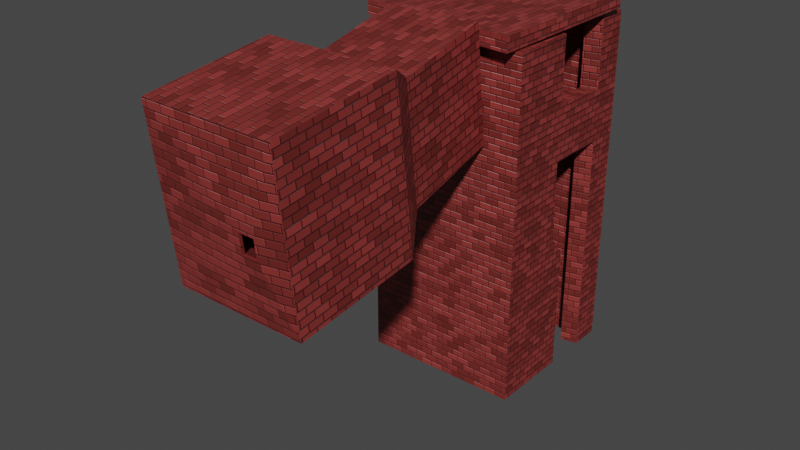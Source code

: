 # Source: FloatingTower.blend  (saved by Blender 2.93.20; exported with 4.5.12 LTS)
import bpy
from mathutils import Matrix  # noqa: F401  (used for matrix-valued properties, if any)

bpy.ops.wm.read_factory_settings(use_empty=True)
scene = bpy.context.scene
scene.name = 'Scene'

# ---- collections
col_collection = bpy.data.collections.new('Collection'); scene.collection.children.link(col_collection)

# ---- images (referenced by path relative to the original .blend; pixels are not part of the script)
import os
ASSET_DIR = os.environ.get("B2B_ASSET_DIR", "")  # directory of the original .blend (textures are referenced by path, not embedded)
HERE = os.path.dirname(os.path.abspath(__file__))  # packed textures are extracted next to this script under _unpacked/

def load_image(name, relpath, width, height, colorspace="sRGB"):
    """Load a texture the original file referenced (path relative to the .blend, or extracted next to this script)."""
    p = next((c for c in (os.path.join(HERE, relpath), os.path.join(ASSET_DIR, relpath)) if relpath and os.path.exists(c)), "")
    if p:
        img = bpy.data.images.load(p, check_existing=True)
        img.name = name
    else:  # same state as the original file: an image datablock whose file is absent (Cycles renders it pink)
        img = bpy.data.images.new(name, width, height)
        img.source = "FILE"
        img.filepath = "//" + (relpath or name)
    img.colorspace_settings.name = colorspace
    return img
img_wall_normal = load_image('Wall_normal', 'Wall_normal.png', 1024, 1024, 'sRGB')

# ---- materials (node trees are filled in below, after node groups)
mat_wall = bpy.data.materials.new('Wall')

# ---- material node trees
mat_wall.use_nodes = True; mat_wall.node_tree.nodes.clear()
_N = mat_wall.node_tree.nodes; _L = mat_wall.node_tree.links
n0 = _N.new('ShaderNodeBsdfPrincipled'); n0.name = 'Principled BSDF'; n0.location = (42, 300)
n0.distribution = 'GGX'
n0.subsurface_method = 'BURLEY'
n0.inputs[3].default_value = 1.45
n0.inputs[27].default_value = (0.0, 0.0, 0.0, 1.0)
n0.inputs[28].default_value = 1.0
n1 = _N.new('ShaderNodeOutputMaterial'); n1.name = 'Material Output'; n1.location = (332, 300)
n2 = _N.new('ShaderNodeTexCoord'); n2.name = 'Texture Coordinate'; n2.location = (-1127, 258)
n3 = _N.new('ShaderNodeMapping'); n3.name = 'Mapping'; n3.location = (-917, 275)
n3.width = 240
n3.inputs[2].default_value = (0.0, 0.0, 1.571)
n4 = _N.new('ShaderNodeBump'); n4.name = 'Bump'; n4.location = (-248, -88)
n4.inputs[0].default_value = 0.6
n4.inputs[1].default_value = 1.0
n4.inputs[2].default_value = 1.0
n5 = _N.new('ShaderNodeTexBrick'); n5.name = 'Brick Texture'; n5.location = (-572, 282)
n5.inputs[1].default_value = (0.3062, 0.04086, 0.03669, 1.0)
n5.inputs[2].default_value = (0.1396, 0.01761, 0.01416, 1.0)
n5.inputs[3].default_value = (0.05511, 0.002293, 0.004968, 1.0)
n5.inputs[4].default_value = 28.8
n5.inputs[5].default_value = 0.01
n6 = _N.new('ShaderNodeTexImage'); n6.name = 'Image Texture'; n6.location = (-320, 558)
n6.image = img_wall_normal
_L.new(n0.outputs[0], n1.inputs[0])
_L.new(n2.outputs[2], n3.inputs[0])
_L.new(n3.outputs[0], n5.inputs[0])
_L.new(n5.outputs[0], n4.inputs[3])
_L.new(n4.outputs[0], n0.inputs[5])
_L.new(n5.outputs[0], n0.inputs[0])
n1.is_active_output = True

# ---- world
world_world = bpy.data.worlds.new('World'); scene.world = world_world
world_world.use_nodes = True; world_world.node_tree.nodes.clear()
_N = world_world.node_tree.nodes; _L = world_world.node_tree.links
n0 = _N.new('ShaderNodeOutputWorld'); n0.name = 'World Output'; n0.location = (300, 300)
n1 = _N.new('ShaderNodeBackground'); n1.name = 'Background'; n1.location = (10, 300)
n1.inputs[0].default_value = (0.05088, 0.05088, 0.05088, 1.0)
_L.new(n1.outputs[0], n0.inputs[0])
n0.is_active_output = True
world_world.color = (0.05088, 0.05088, 0.05088)
world_world.use_sun_shadow = False
world_world.sun_shadow_jitter_overblur = 0.0

# ---- meshes
me_cube_001 = bpy.data.meshes.new('Cube.001')
me_cube_001.from_pydata([(-1.977, -1.977, -0.1322), (-1.977, -1.977, 5.165), (-1.977, 1.977, 0.2173), (-1.977, 1.977, 5.165), (1.977, -1.977, -0.1322), (1.977, -1.977, 5.165), (1.977, 1.977, -0.1322), (1.977, 1.977, 5.165), (-2.5, 2.5, 0.2173), (-2.5, -2.5, -0.1322), (-2.5, -2.5, 5.165), (-2.5, 2.5, 5.165), (2.5, 2.5, -0.1322), (2.5, 2.5, 5.165), (2.5, -2.5, -0.1322), (2.5, -2.5, 5.165), (2.5, 0.1152, -0.1322), (2.5, 1.529, -0.1322), (2.5, 1.529, 5.165), (2.5, -0.4279, 5.165), (1.977, 0.09111, -0.1322), (1.977, 1.409, -0.1322), (1.977, 1.409, 5.165), (1.977, -0.452, 5.165), (-2.5, -2.5, 3.817), (-2.5, 2.5, 3.817), (2.5, 2.5, 3.817), (2.5, -2.5, 3.817), (1.977, -1.977, 3.817), (1.977, 1.977, 3.817), (-1.977, 1.977, 3.817), (-1.977, -1.977, 3.817), (1.977, 0.09111, 3.817), (1.977, 1.409, 3.817), (2.5, 1.529, 3.817), (2.5, 0.1152, 3.817), (-2.5, -2.5, 4.491), (1.977, -1.977, 4.491), (1.977, 1.977, 4.491), (-1.977, 1.977, 4.491), (-1.977, -1.977, 4.491), (-2.5, 2.5, 4.491), (2.5, 2.5, 4.491), (2.5, -2.5, 4.491), (1.977, -0.452, 4.491), (1.977, 1.409, 4.491), (2.5, 1.529, 4.491), (2.5, -0.4279, 4.491), (-2.5, 2.5, 2.501), (-2.5, 2.5, 1.184), (2.5, 2.5, 2.501), (2.5, 2.5, 1.184), (2.5, -2.5, 2.501), (2.5, -2.5, 1.184), (1.977, 0.09111, 2.501), (1.977, 0.09111, 1.184), (1.977, 1.409, 2.501), (1.977, 1.409, 1.184), (2.5, 1.529, 2.501), (2.5, 1.529, 1.184), (2.5, 0.1152, 2.501), (2.5, 0.1152, 1.184), (-2.5, -2.5, 1.184), (-2.5, -2.5, 2.501), (1.977, -1.977, 1.184), (1.977, -1.977, 2.501), (1.977, 1.977, 1.184), (1.977, 1.977, 2.501), (-1.977, 1.977, 1.184), (-1.977, 1.977, 2.501), (-1.977, -1.977, 1.184), (-1.977, -1.977, 2.501), (-2.5, -0.04971, -0.1322), (-2.5, -1.716, -0.1322), (-2.5, -1.716, 5.165), (-2.5, -0.04971, 5.165), (-1.977, -0.03931, -0.1322), (-1.977, -1.357, -0.1322), (-1.977, -1.357, 5.165), (-1.977, -0.03931, 5.165), (-1.977, -0.03931, 3.817), (-1.977, -1.357, 3.817), (-2.5, -1.41, 3.817), (-2.5, -0.04971, 3.817), (-1.977, -0.03931, 4.491), (-1.977, -1.357, 4.491), (-2.5, -1.716, 4.491), (-2.5, -0.04971, 4.491), (-2.5, -1.716, 1.184), (-2.5, -0.04971, 1.184), (-2.5, -1.41, 2.501), (-2.5, -0.04971, 2.501), (-1.977, -0.03931, 1.184), (-1.977, -1.357, 1.184), (-1.977, -0.03931, 2.501), (-1.977, -1.357, 2.501), (-2.5, -0.04971, 8.547), (-2.5, 2.5, 8.547), (2.5, 2.5, 8.547), (2.5, -0.4279, 8.712), (2.5, -2.5, 8.712), (-2.5, -2.5, 8.547), (-1.977, -0.03931, 8.547), (-1.977, 1.977, 8.547), (1.977, 1.977, 8.547), (1.977, -0.452, 8.712), (1.977, -1.977, 8.712), (-1.977, -1.977, 8.547), (2.5, 1.529, 8.547), (1.977, 1.409, 8.547), (-2.5, -1.716, 8.547), (-1.977, -1.357, 8.547), (-0.8333, -2.5, -0.1322), (0.8333, -2.5, -0.1322), (0.8333, -2.5, 5.165), (-0.8333, -2.5, 5.165), (-0.6591, -1.977, -0.1322), (0.6591, -1.977, -0.1322), (0.6591, -1.977, 5.165), (-0.6591, -1.977, 5.165), (-0.6591, -1.977, 3.817), (0.6591, -1.977, 3.817), (0.8333, -2.5, 3.817), (-0.8333, -2.5, 3.817), (-0.6591, -1.977, 4.491), (0.6591, -1.977, 4.491), (0.8333, -2.5, 4.491), (-0.8333, -2.5, 4.491), (0.8333, -2.5, 1.184), (-0.8333, -2.5, 1.184), (0.8333, -2.5, 2.501), (-0.8333, -2.5, 2.501), (-0.6591, -1.977, 1.184), (0.6591, -1.977, 1.184), (-0.6591, -1.977, 2.501), (0.6591, -1.977, 2.501), (0.8333, -2.5, 8.547), (-0.8333, -2.5, 8.547), (0.8428, -1.977, 8.547), (-0.8301, -1.977, 8.547), (-2.5, -0.04971, 10.71), (-2.5, 2.5, 10.71), (2.5, 2.5, 10.71), (2.5, -0.4279, 10.71), (2.5, -2.5, 10.71), (-0.8333, -2.5, 10.71), (-2.5, -2.5, 10.71), (-1.977, -0.03931, 10.71), (-1.977, 1.977, 10.71), (1.977, 1.977, 10.71), (1.977, -0.452, 10.71), (1.977, -1.977, 10.71), (-0.8301, -1.977, 10.71), (-1.977, -1.977, 10.71), (2.5, 1.529, 10.71), (1.977, 1.409, 10.71), (-2.5, -1.716, 10.71), (-1.977, -1.357, 10.71), (0.8333, -2.5, 10.71), (0.8428, -1.977, 10.71), (-2.5, 2.5, 6.938), (-2.5, -0.04971, 6.938), (-2.5, -1.716, 6.938), (-2.5, -2.5, 6.938), (1.977, 1.409, 6.938), (2.5, 1.529, 6.938), (1.977, -0.452, 6.938), (2.5, -0.4279, 6.938), (1.977, -1.977, 6.938), (2.5, 2.5, 6.938), (2.5, -2.5, 6.938), (-1.977, -1.977, 6.938), (-1.977, -1.357, 6.938), (1.977, 1.977, 6.938), (-1.977, 1.977, 6.938), (-1.977, -0.03931, 6.938), (0.7509, -1.977, 6.938), (-0.7446, -1.977, 6.938), (-0.8333, -2.5, 6.938), (0.8333, -2.5, 6.938), (0.0, 2.5, -0.1322), (0.0, 2.5, 5.165), (0.0, 1.977, -0.1322), (0.0, 1.977, 5.165), (0.0, 1.977, 3.817), (0.0, 2.5, 3.817), (0.0, 1.977, 4.491), (0.0, 2.5, 4.491), (0.0, 2.5, 1.184), (0.0, 2.5, 2.501), (0.0, 1.977, 1.184), (0.0, 1.977, 2.501), (0.0, 2.5, 8.547), (0.0, 1.977, 8.547), (0.0, 2.5, 10.71), (0.0, 1.977, 10.71), (0.0, 1.977, 6.938), (0.0, 2.5, 6.938)], [], [(87, 75, 11, 41), (187, 181, 13, 42), (47, 19, 15, 43), (127, 115, 10, 36), (77, 0, 9, 73), (165, 169, 98, 108), (182, 2, 8, 180), (161, 162, 110, 96), (21, 6, 12, 17), (166, 168, 106, 105), (117, 4, 14, 113), (165, 167, 166, 164), (45, 22, 7, 38), (186, 183, 3, 39), (85, 78, 1, 40), (125, 118, 5, 37), (37, 5, 23, 44), (160, 161, 96, 97), (4, 20, 16, 14), (42, 13, 18, 46), (45, 46, 18, 22), (44, 23, 19, 47), (54, 32, 35, 60), (56, 58, 34, 33), (50, 26, 34, 58), (65, 28, 32, 54), (135, 121, 28, 65), (95, 81, 31, 71), (191, 184, 30, 69), (56, 33, 29, 67), (131, 123, 24, 63), (60, 35, 27, 52), (189, 185, 26, 50), (91, 83, 25, 48), (32, 44, 47, 35), (33, 34, 46, 45), (26, 42, 46, 34), (28, 37, 44, 32), (121, 125, 37, 28), (81, 85, 40, 31), (184, 186, 39, 30), (33, 45, 38, 29), (123, 127, 36, 24), (35, 47, 43, 27), (185, 187, 42, 26), (83, 87, 41, 25), (72, 89, 49, 8), (89, 91, 48, 49), (180, 188, 51, 12), (188, 189, 50, 51), (16, 61, 53, 14), (61, 60, 52, 53), (112, 129, 62, 9), (129, 131, 63, 62), (21, 57, 66, 6), (57, 56, 67, 66), (182, 190, 68, 2), (190, 191, 69, 68), (77, 93, 70, 0), (93, 95, 71, 70), (117, 133, 64, 4), (133, 135, 65, 64), (4, 64, 55, 20), (64, 65, 54, 55), (12, 51, 59, 17), (51, 50, 58, 59), (21, 17, 59, 57), (57, 59, 58, 56), (20, 55, 61, 16), (55, 54, 60, 61), (68, 69, 94, 92), (92, 94, 95, 93), (2, 68, 92, 76), (76, 92, 93, 77), (62, 63, 90, 88), (88, 90, 91, 89), (9, 62, 88, 73), (73, 88, 89, 72), (24, 36, 86, 82), (82, 86, 87, 83), (30, 39, 84, 80), (80, 84, 85, 81), (63, 24, 82, 90), (91, 94, 80, 83), (69, 30, 80, 94), (90, 95, 94, 91), (39, 3, 79, 84), (84, 79, 78, 85), (162, 163, 101, 110), (165, 108, 99, 167), (2, 76, 72, 8), (76, 77, 73, 72), (36, 10, 74, 86), (86, 74, 75, 87), (80, 81, 82, 83), (90, 82, 81, 95), (136, 100, 144, 158), (102, 103, 148, 147), (107, 111, 157, 153), (101, 137, 145, 146), (96, 110, 156, 140), (100, 99, 143, 144), (110, 101, 146, 156), (179, 170, 100, 136), (177, 171, 107, 139), (197, 160, 97, 192), (171, 172, 111, 107), (173, 164, 109, 104), (175, 174, 103, 102), (172, 175, 102, 111), (196, 173, 104, 193), (170, 167, 99, 100), (168, 176, 138, 106), (176, 177, 139, 138), (163, 178, 137, 101), (178, 179, 136, 137), (192, 97, 141, 194), (138, 139, 137, 136), (70, 71, 134, 132), (132, 134, 135, 133), (0, 70, 132, 116), (116, 132, 133, 117), (53, 52, 130, 128), (128, 130, 131, 129), (14, 53, 128, 113), (113, 128, 129, 112), (27, 43, 126, 122), (122, 126, 127, 123), (31, 40, 124, 120), (120, 124, 125, 121), (52, 27, 122, 130), (130, 122, 123, 131), (71, 31, 120, 134), (134, 120, 121, 135), (40, 1, 119, 124), (124, 119, 118, 125), (0, 116, 112, 9), (116, 117, 113, 112), (43, 15, 114, 126), (126, 114, 115, 127), (147, 148, 141, 140), (195, 149, 142, 194), (150, 151, 144, 143), (152, 153, 146, 145), (149, 155, 154, 142), (153, 157, 156, 146), (157, 147, 140, 156), (151, 159, 158, 144), (111, 102, 147, 157), (108, 98, 142, 154), (138, 136, 158, 159), (193, 104, 149, 195), (104, 109, 155, 149), (137, 139, 152, 145), (105, 106, 151, 150), (106, 138, 159, 151), (109, 108, 154, 155), (139, 107, 153, 152), (97, 96, 140, 141), (99, 105, 150, 143), (115, 114, 179, 178), (10, 115, 178, 163), (118, 119, 177, 176), (5, 118, 176, 168), (15, 19, 167, 170), (183, 7, 173, 196), (78, 79, 175, 172), (79, 3, 174, 175), (7, 22, 164, 173), (1, 78, 172, 171), (181, 11, 160, 197), (119, 1, 171, 177), (114, 15, 170, 179), (22, 18, 165, 164), (74, 10, 163, 162), (11, 75, 161, 160), (19, 23, 166, 167), (23, 5, 168, 166), (75, 74, 162, 161), (18, 13, 169, 165), (166, 105, 109, 164), (108, 109, 105, 99), (13, 181, 197, 169), (3, 183, 196, 174), (103, 193, 195, 148), (148, 195, 194, 141), (98, 192, 194, 142), (174, 196, 193, 103), (169, 197, 192, 98), (66, 67, 191, 190), (6, 66, 190, 182), (49, 48, 189, 188), (8, 49, 188, 180), (25, 41, 187, 185), (29, 38, 186, 184), (48, 25, 185, 189), (67, 29, 184, 191), (38, 7, 183, 186), (6, 182, 180, 12), (41, 11, 181, 187)])
_uv = me_cube_001.uv_layers.new(name='UVMap')
_uv.uv.foreach_set('vector', [0.2338, 0.6651, 0.2627, 0.6651, 0.2627, 0.7743, 0.2338, 0.7743, 0.2338, 0.4531, 0.2627, 0.4531, 0.2627, 0.5602, 0.2338, 0.5602, 0.2338, 0.8997, 0.2627, 0.8997, 0.2627, 0.9884, 0.2338, 0.9884, 0.2338, 0.2748, 0.2627, 0.2748, 0.2627, 0.3461, 0.2338, 0.3461, 0.6917, 0.05633, 0.6917, 0.02979, 0.7141, 0.007404, 0.7141, 0.04096, 0.3386, 0.8159, 0.3386, 0.7743, 0.4075, 0.7743, 0.4075, 0.8159, 0.6071, 0.1991, 0.6918, 0.1992, 0.7142, 0.2216, 0.6071, 0.2215, 0.3386, 0.6651, 0.3386, 0.5938, 0.4075, 0.5938, 0.4075, 0.6651, 0.5224, 0.1748, 0.5224, 0.1991, 0.5, 0.2215, 0.5, 0.1799, 0.8028, 0.8844, 0.8028, 0.8191, 0.8787, 0.8191, 0.8787, 0.8844, 0.5788, 0.02979, 0.5224, 0.02979, 0.5, 0.007404, 0.5714, 0.007404, 0.291, 0.1321, 0.2072, 0.1321, 0.2062, 0.1097, 0.2859, 0.1097, 0.698, 0.9641, 0.7268, 0.9641, 0.7268, 0.9884, 0.698, 0.9884, 0.698, 0.3062, 0.7268, 0.3062, 0.7268, 0.3909, 0.698, 0.3909, 0.698, 0.5337, 0.7268, 0.5337, 0.7268, 0.5602, 0.698, 0.5602, 0.698, 0.6731, 0.7268, 0.6731, 0.7268, 0.7295, 0.698, 0.7295, 0.698, 0.8191, 0.7268, 0.8191, 0.7268, 0.8844, 0.698, 0.8844, 0.3386, 0.7743, 0.3386, 0.6651, 0.4075, 0.6651, 0.4076, 0.7743, 0.5224, 0.02979, 0.5224, 0.1184, 0.5, 0.1194, 0.5, 0.007404, 0.2338, 0.7743, 0.2627, 0.7743, 0.2627, 0.8159, 0.2338, 0.8159, 0.698, 0.7521, 0.698, 0.7295, 0.7268, 0.7295, 0.7268, 0.7521, 0.698, 0.7965, 0.7269, 0.7966, 0.7268, 0.819, 0.698, 0.8189, 0.6128, 0.7966, 0.6692, 0.7967, 0.6691, 0.8191, 0.6128, 0.819, 0.6128, 0.7521, 0.6128, 0.7295, 0.6691, 0.7295, 0.6691, 0.7521, 0.1486, 0.7743, 0.205, 0.7743, 0.205, 0.8159, 0.1486, 0.8159, 0.6128, 0.8191, 0.6691, 0.8191, 0.6691, 0.9077, 0.6128, 0.9077, 0.6128, 0.6731, 0.6691, 0.6731, 0.6691, 0.7295, 0.6128, 0.7295, 0.6128, 0.5337, 0.6691, 0.5337, 0.6691, 0.5602, 0.6128, 0.5602, 0.6128, 0.3062, 0.6691, 0.3062, 0.6691, 0.3909, 0.6128, 0.3909, 0.6128, 0.9641, 0.6691, 0.9641, 0.6691, 0.9884, 0.6128, 0.9884, 0.1486, 0.2748, 0.205, 0.2748, 0.205, 0.3461, 0.1486, 0.3461, 0.1486, 0.8764, 0.205, 0.8764, 0.205, 0.9884, 0.1486, 0.9884, 0.1486, 0.4531, 0.205, 0.4531, 0.205, 0.5602, 0.1486, 0.5602, 0.1486, 0.6651, 0.205, 0.6651, 0.205, 0.7743, 0.1486, 0.7743, 0.6692, 0.7967, 0.698, 0.7965, 0.698, 0.8189, 0.6691, 0.8191, 0.6691, 0.7521, 0.6691, 0.7295, 0.698, 0.7295, 0.698, 0.7521, 0.205, 0.7743, 0.2338, 0.7743, 0.2338, 0.8159, 0.205, 0.8159, 0.6691, 0.8191, 0.698, 0.8191, 0.698, 0.8844, 0.6691, 0.9077, 0.6691, 0.6731, 0.698, 0.6731, 0.698, 0.7295, 0.6691, 0.7295, 0.6691, 0.5337, 0.698, 0.5337, 0.698, 0.5602, 0.6691, 0.5602, 0.6691, 0.3062, 0.698, 0.3062, 0.698, 0.3909, 0.6691, 0.3909, 0.6691, 0.9641, 0.698, 0.9641, 0.698, 0.9884, 0.6691, 0.9884, 0.205, 0.2748, 0.2338, 0.2748, 0.2338, 0.3461, 0.205, 0.3461, 0.205, 0.8764, 0.2338, 0.8997, 0.2338, 0.9884, 0.205, 0.9884, 0.205, 0.4531, 0.2338, 0.4531, 0.2338, 0.5602, 0.205, 0.5602, 0.205, 0.6651, 0.2338, 0.6651, 0.2338, 0.7743, 0.205, 0.7743, 0.03586, 0.6651, 0.09224, 0.6651, 0.09224, 0.7743, 0.05083, 0.7743, 0.09224, 0.6651, 0.1486, 0.6651, 0.1486, 0.7743, 0.09224, 0.7743, 0.03586, 0.4531, 0.09224, 0.4531, 0.09224, 0.5602, 0.03586, 0.5602, 0.09224, 0.4531, 0.1486, 0.4531, 0.1486, 0.5602, 0.09224, 0.5602, 0.03586, 0.8764, 0.09224, 0.8764, 0.09224, 0.9884, 0.03586, 0.9884, 0.09224, 0.8764, 0.1486, 0.8764, 0.1486, 0.9884, 0.09224, 0.9884, 0.03586, 0.2748, 0.09224, 0.2748, 0.09224, 0.3461, 0.03586, 0.3461, 0.09224, 0.2748, 0.1486, 0.2748, 0.1486, 0.3461, 0.09224, 0.3461, 0.5, 0.9641, 0.5564, 0.9641, 0.5564, 0.9884, 0.5, 0.9884, 0.5564, 0.9641, 0.6128, 0.9641, 0.6128, 0.9884, 0.5564, 0.9884, 0.5, 0.3062, 0.5564, 0.3062, 0.5564, 0.3909, 0.515, 0.3909, 0.5564, 0.3062, 0.6128, 0.3062, 0.6128, 0.3909, 0.5564, 0.3909, 0.5, 0.5337, 0.5564, 0.5337, 0.5564, 0.5602, 0.5, 0.5602, 0.5564, 0.5337, 0.6128, 0.5337, 0.6128, 0.5602, 0.5564, 0.5602, 0.5, 0.6731, 0.5564, 0.6731, 0.5564, 0.7295, 0.5, 0.7295, 0.5564, 0.6731, 0.6128, 0.6731, 0.6128, 0.7295, 0.5564, 0.7295, 0.5, 0.8191, 0.5564, 0.8191, 0.5564, 0.9077, 0.5, 0.9077, 0.5564, 0.8191, 0.6128, 0.8191, 0.6128, 0.9077, 0.5564, 0.9077, 0.03586, 0.7743, 0.09224, 0.7743, 0.09224, 0.8159, 0.03586, 0.8159, 0.09224, 0.7743, 0.1486, 0.7743, 0.1486, 0.8159, 0.09224, 0.8159, 0.5, 0.7521, 0.5, 0.7295, 0.5564, 0.7295, 0.5564, 0.7521, 0.5564, 0.7521, 0.5564, 0.7295, 0.6128, 0.7295, 0.6128, 0.7521, 0.5, 0.7965, 0.5564, 0.7966, 0.5564, 0.819, 0.5, 0.8189, 0.5564, 0.7966, 0.6128, 0.7966, 0.6128, 0.819, 0.5564, 0.819, 0.5564, 0.3909, 0.6128, 0.3909, 0.6128, 0.4772, 0.5564, 0.4772, 0.5564, 0.4772, 0.6128, 0.4772, 0.6128, 0.5337, 0.5564, 0.5337, 0.515, 0.3909, 0.5564, 0.3909, 0.5564, 0.4772, 0.5, 0.4772, 0.5, 0.4772, 0.5564, 0.4772, 0.5564, 0.5337, 0.5, 0.5337, 0.09224, 0.5602, 0.1486, 0.5602, 0.1486, 0.6069, 0.09224, 0.5938, 0.09224, 0.5938, 0.1486, 0.6069, 0.1486, 0.6651, 0.09224, 0.6651, 0.03586, 0.5602, 0.09224, 0.5602, 0.09224, 0.5938, 0.03586, 0.5938, 0.03586, 0.5938, 0.09224, 0.5938, 0.09224, 0.6651, 0.03586, 0.6651, 0.205, 0.5602, 0.2338, 0.5602, 0.2338, 0.5938, 0.205, 0.6069, 0.205, 0.6069, 0.2338, 0.5938, 0.2338, 0.6651, 0.205, 0.6651, 0.6691, 0.3909, 0.698, 0.3909, 0.698, 0.4772, 0.6691, 0.4772, 0.6691, 0.4772, 0.698, 0.4772, 0.698, 0.5337, 0.6691, 0.5337, 0.1486, 0.5602, 0.205, 0.5602, 0.205, 0.6069, 0.1486, 0.6069, 0.2062, 0.1097, 0.2062, 0.08731, 0.2625, 0.08731, 0.2625, 0.1097, 0.6128, 0.3909, 0.6691, 0.3909, 0.6691, 0.4772, 0.6128, 0.4772, 0.3628, 0.1321, 0.365, 0.1097, 0.4215, 0.1097, 0.421, 0.1321, 0.698, 0.3909, 0.7268, 0.3909, 0.7268, 0.4772, 0.698, 0.4772, 0.698, 0.4772, 0.7268, 0.4772, 0.7268, 0.5337, 0.698, 0.5337, 0.3386, 0.5938, 0.3386, 0.5602, 0.4075, 0.5602, 0.4075, 0.5938, 0.3386, 0.8159, 0.4075, 0.8159, 0.4146, 0.8997, 0.3386, 0.8997, 0.6918, 0.1992, 0.6917, 0.1128, 0.7141, 0.1123, 0.7142, 0.2216, 0.6917, 0.1128, 0.6917, 0.05633, 0.7141, 0.04096, 0.7141, 0.1123, 0.2338, 0.5602, 0.2627, 0.5602, 0.2627, 0.5938, 0.2338, 0.5938, 0.2338, 0.5938, 0.2627, 0.5938, 0.2627, 0.6651, 0.2338, 0.6651, 0.4801, 0.1321, 0.4237, 0.1321, 0.4215, 0.1097, 0.4797, 0.1097, 0.1213, 0.08729, 0.1776, 0.08729, 0.1776, 0.1097, 0.1213, 0.1097, 0.4075, 0.2034, 0.4146, 0.1321, 0.5, 0.1321, 0.5, 0.2034, 0.8717, 0.4772, 0.8717, 0.3909, 0.9641, 0.3909, 0.9641, 0.4772, 0.8717, 0.5602, 0.8717, 0.5337, 0.9641, 0.5337, 0.9641, 0.5602, 0.4075, 0.3461, 0.4075, 0.2748, 0.5, 0.2748, 0.5, 0.3461, 0.4075, 0.6651, 0.4075, 0.5938, 0.5, 0.5938, 0.5, 0.6651, 0.4146, 0.9884, 0.4146, 0.8997, 0.5, 0.8997, 0.5, 0.9884, 0.4075, 0.5938, 0.4075, 0.5602, 0.5, 0.5602, 0.5, 0.5938, 0.3386, 0.2034, 0.3386, 0.1321, 0.4146, 0.1321, 0.4075, 0.2034, 0.8028, 0.613, 0.8028, 0.5602, 0.8717, 0.5602, 0.8717, 0.6093, 0.3386, 0.4531, 0.3386, 0.3461, 0.4075, 0.3461, 0.4075, 0.4531, 0.8028, 0.5602, 0.8028, 0.5337, 0.8717, 0.5337, 0.8717, 0.5602, 0.8028, 0.9884, 0.8028, 0.9641, 0.8717, 0.9641, 0.8717, 0.9884, 0.8028, 0.4772, 0.8028, 0.3909, 0.8717, 0.3909, 0.8717, 0.4772, 0.8028, 0.5337, 0.8028, 0.4772, 0.8717, 0.4772, 0.8717, 0.5337, 0.8028, 0.3062, 0.8028, 0.2216, 0.8717, 0.2216, 0.8717, 0.3062, 0.3386, 0.9884, 0.3386, 0.8997, 0.4146, 0.8997, 0.4146, 0.9884, 0.8028, 0.7295, 0.8028, 0.677, 0.8717, 0.681, 0.8787, 0.7295, 0.8028, 0.677, 0.8028, 0.613, 0.8717, 0.6093, 0.8717, 0.681, 0.3386, 0.3461, 0.3386, 0.2748, 0.4075, 0.2748, 0.4075, 0.3461, 0.3386, 0.2748, 0.3386, 0.2034, 0.4075, 0.2034, 0.4075, 0.2748, 0.4075, 0.4531, 0.4075, 0.3461, 0.5, 0.3461, 0.5, 0.4531, 0.3628, 0.1321, 0.2911, 0.1321, 0.291, 0.1097, 0.3624, 0.1097, 0.5564, 0.5602, 0.6128, 0.5602, 0.6128, 0.6166, 0.5564, 0.6166, 0.5564, 0.6166, 0.6128, 0.6166, 0.6128, 0.6731, 0.5564, 0.6731, 0.5, 0.5602, 0.5564, 0.5602, 0.5564, 0.6166, 0.5, 0.6166, 0.5, 0.6166, 0.5564, 0.6166, 0.5564, 0.6731, 0.5, 0.6731, 0.09224, 0.1321, 0.1486, 0.1321, 0.1486, 0.2034, 0.09224, 0.2034, 0.09224, 0.2034, 0.1486, 0.2034, 0.1486, 0.2748, 0.09224, 0.2748, 0.03586, 0.1321, 0.09224, 0.1321, 0.09224, 0.2034, 0.03586, 0.2034, 0.03586, 0.2034, 0.09224, 0.2034, 0.09224, 0.2748, 0.03586, 0.2748, 0.205, 0.1321, 0.2338, 0.1321, 0.2338, 0.2034, 0.205, 0.2034, 0.205, 0.2034, 0.2338, 0.2034, 0.2338, 0.2748, 0.205, 0.2748, 0.6691, 0.5602, 0.698, 0.5602, 0.698, 0.6166, 0.6691, 0.6166, 0.6691, 0.6166, 0.698, 0.6166, 0.698, 0.6731, 0.6691, 0.6731, 0.1486, 0.1321, 0.205, 0.1321, 0.205, 0.2034, 0.1486, 0.2034, 0.1486, 0.2034, 0.205, 0.2034, 0.205, 0.2748, 0.1486, 0.2748, 0.6128, 0.5602, 0.6691, 0.5602, 0.6691, 0.6166, 0.6128, 0.6166, 0.6128, 0.6166, 0.6691, 0.6166, 0.6691, 0.6731, 0.6128, 0.6731, 0.698, 0.5602, 0.7268, 0.5602, 0.7268, 0.6166, 0.698, 0.6166, 0.698, 0.6166, 0.7268, 0.6166, 0.7268, 0.6731, 0.698, 0.6731, 0.6917, 0.02979, 0.6353, 0.02979, 0.6428, 0.007404, 0.7141, 0.007404, 0.6353, 0.02979, 0.5788, 0.02979, 0.5714, 0.007404, 0.6428, 0.007404, 0.2338, 0.1321, 0.2627, 0.1321, 0.2627, 0.2034, 0.2338, 0.2034, 0.2338, 0.2034, 0.2627, 0.2034, 0.2627, 0.2748, 0.2338, 0.2748, 0.9059, 0.1162, 0.9059, 0.02989, 0.9283, 0.007498, 0.9283, 0.1167, 0.8213, 0.02989, 0.7366, 0.02989, 0.7142, 0.007498, 0.8213, 0.007498, 0.8905, 0.7701, 0.8252, 0.7701, 0.8028, 0.7477, 0.8915, 0.7477, 0.8568, 0.1992, 0.9059, 0.1992, 0.9283, 0.2216, 0.857, 0.2216, 0.7366, 0.02989, 0.7366, 0.05421, 0.7142, 0.04907, 0.7142, 0.007498, 0.9059, 0.1992, 0.9059, 0.1727, 0.9283, 0.1881, 0.9283, 0.2216, 0.9059, 0.1727, 0.9059, 0.1162, 0.9283, 0.1167, 0.9283, 0.1881, 0.8252, 0.7701, 0.8252, 0.8187, 0.8028, 0.8191, 0.8028, 0.7477, 0.8717, 0.5337, 0.8717, 0.4772, 0.9641, 0.4772, 0.9641, 0.5337, 0.4075, 0.8159, 0.4075, 0.7743, 0.5, 0.7743, 0.5, 0.8159, 0.5924, 0.7746, 0.5924, 0.7522, 0.6849, 0.7522, 0.6849, 0.7746, 0.8717, 0.3062, 0.8717, 0.2216, 0.9641, 0.2216, 0.9641, 0.3062, 0.8717, 0.9884, 0.8717, 0.9641, 0.9641, 0.9641, 0.9641, 0.9884, 0.6849, 0.7746, 0.6849, 0.7522, 0.7773, 0.7522, 0.7773, 0.7746, 0.8787, 0.8844, 0.8787, 0.8191, 0.9641, 0.8191, 0.9641, 0.8844, 0.8787, 0.7295, 0.8717, 0.681, 0.9641, 0.681, 0.9641, 0.7295, 0.5, 0.7746, 0.5, 0.7521, 0.5924, 0.7521, 0.5924, 0.7746, 0.8717, 0.6093, 0.8717, 0.5602, 0.9641, 0.5602, 0.9641, 0.6093, 0.4076, 0.7743, 0.4075, 0.6651, 0.5, 0.6651, 0.5, 0.7743, 0.03586, 0.1321, 0.03586, 0.1097, 0.1213, 0.1097, 0.1213, 0.1321, 0.2627, 0.2748, 0.2627, 0.2034, 0.3386, 0.2034, 0.3386, 0.2748, 0.2627, 0.3461, 0.2627, 0.2748, 0.3386, 0.2748, 0.3386, 0.3461, 0.7268, 0.6731, 0.7268, 0.6166, 0.8028, 0.613, 0.8028, 0.677, 0.7268, 0.7295, 0.7268, 0.6731, 0.8028, 0.677, 0.8028, 0.7295, 0.2627, 0.9884, 0.2627, 0.8997, 0.3386, 0.8997, 0.3386, 0.9884, 0.7268, 0.3062, 0.7268, 0.2216, 0.8028, 0.2216, 0.8028, 0.3062, 0.7268, 0.5337, 0.7268, 0.4772, 0.8028, 0.4772, 0.8028, 0.5337, 0.7268, 0.4772, 0.7268, 0.3909, 0.8028, 0.3909, 0.8028, 0.4772, 0.7268, 0.9884, 0.7268, 0.9641, 0.8028, 0.9641, 0.8028, 0.9884, 0.7268, 0.5602, 0.7268, 0.5337, 0.8028, 0.5337, 0.8028, 0.5602, 0.2627, 0.4531, 0.2627, 0.3461, 0.3386, 0.3461, 0.3386, 0.4531, 0.7268, 0.6166, 0.7268, 0.5602, 0.8028, 0.5602, 0.8028, 0.613, 0.2627, 0.2034, 0.2627, 0.1321, 0.3386, 0.1321, 0.3386, 0.2034, 0.7268, 0.7521, 0.7268, 0.7295, 0.8028, 0.7295, 0.8028, 0.7521, 0.2627, 0.5938, 0.2627, 0.5602, 0.3386, 0.5602, 0.3386, 0.5938, 0.2627, 0.7743, 0.2627, 0.6651, 0.3386, 0.6651, 0.3386, 0.7743, 0.7268, 0.819, 0.7269, 0.7966, 0.8028, 0.7966, 0.8028, 0.819, 0.7268, 0.8844, 0.7268, 0.8191, 0.8028, 0.8191, 0.8028, 0.8844, 0.2627, 0.6651, 0.2627, 0.5938, 0.3386, 0.5938, 0.3386, 0.6651, 0.2627, 0.8159, 0.2627, 0.7743, 0.3386, 0.7743, 0.3386, 0.8159, 0.8028, 0.8844, 0.8787, 0.8844, 0.8717, 0.9641, 0.8028, 0.9641, 0.1213, 0.1321, 0.1264, 0.1097, 0.2062, 0.1097, 0.2051, 0.1321, 0.2627, 0.5602, 0.2627, 0.4531, 0.3386, 0.4531, 0.3386, 0.5602, 0.7268, 0.3909, 0.7268, 0.3062, 0.8028, 0.3062, 0.8028, 0.3909, 0.8717, 0.3909, 0.8717, 0.3062, 0.9641, 0.3062, 0.9641, 0.3909, 0.9059, 0.02989, 0.8213, 0.02989, 0.8213, 0.007498, 0.9283, 0.007498, 0.4075, 0.5602, 0.4075, 0.4531, 0.5, 0.4531, 0.5, 0.5602, 0.8028, 0.3909, 0.8028, 0.3062, 0.8717, 0.3062, 0.8717, 0.3909, 0.3386, 0.5602, 0.3386, 0.4531, 0.4075, 0.4531, 0.4075, 0.5602, 0.5564, 0.2216, 0.6128, 0.2216, 0.6128, 0.3062, 0.5564, 0.3062, 0.5, 0.2216, 0.5564, 0.2216, 0.5564, 0.3062, 0.5, 0.3062, 0.09224, 0.3461, 0.1486, 0.3461, 0.1486, 0.4531, 0.09224, 0.4531, 0.05083, 0.3461, 0.09224, 0.3461, 0.09224, 0.4531, 0.03586, 0.4531, 0.205, 0.3461, 0.2338, 0.3461, 0.2338, 0.4531, 0.205, 0.4531, 0.6691, 0.2216, 0.698, 0.2216, 0.698, 0.3062, 0.6691, 0.3062, 0.1486, 0.3461, 0.205, 0.3461, 0.205, 0.4531, 0.1486, 0.4531, 0.6128, 0.2216, 0.6691, 0.2216, 0.6691, 0.3062, 0.6128, 0.3062, 0.698, 0.2216, 0.7268, 0.2216, 0.7268, 0.3062, 0.698, 0.3062, 0.5224, 0.1991, 0.6071, 0.1991, 0.6071, 0.2215, 0.5, 0.2215, 0.2338, 0.3461, 0.2627, 0.3461, 0.2627, 0.4531, 0.2338, 0.4531])
me_cube_001.materials.append(mat_wall)
me_cube_001.use_remesh_fix_poles = True
me_cube_001.use_remesh_preserve_attributes = False
me_cube_001.update()
me_cube_003 = bpy.data.meshes.new('Cube.003')
me_cube_003.from_pydata([(-2.647, -2.625, 11.21), (-2.646, -2.612, 10.76), (-2.276, 2.359, 11.37), (-2.275, 2.371, 10.92), (2.339, -2.997, 11.21), (2.34, -2.984, 10.76), (2.711, 1.987, 11.37), (2.712, 2.0, 10.92)], [], [(0, 2, 3, 1), (2, 6, 7, 3), (6, 4, 5, 7), (4, 0, 1, 5), (2, 0, 4, 6), (7, 5, 1, 3)])
_uv = me_cube_003.uv_layers.new(name='UVMap')
_uv.uv.foreach_set('vector', [0.09375, 0.5573, 0.09375, 0.7902, 0.07295, 0.7902, 0.07295, 0.5573, 0.09375, 0.7902, 0.09375, 0.5573, 0.1145, 0.5573, 0.1145, 0.7902, 0.05215, 0.7902, 0.05215, 0.5573, 0.07295, 0.5573, 0.07295, 0.7902, 0.1145, 0.7902, 0.1145, 0.5573, 0.1353, 0.5573, 0.1353, 0.7902, 0.05215, 0.5573, 0.05215, 0.3243, 0.285, 0.3243, 0.285, 0.5573, 0.285, 0.5573, 0.285, 0.3243, 0.5179, 0.3243, 0.5179, 0.5573])
me_cube_003.materials.append(mat_wall)
me_cube_003.use_remesh_fix_poles = True
me_cube_003.use_remesh_preserve_attributes = False
me_cube_003.update()
me_cube_004 = bpy.data.meshes.new('Cube.004')
me_cube_004.from_pydata([(-0.5341, -5.989, 7.951), (-0.5341, -6.273, 10.31), (-0.9357, -2.623, 8.455), (-0.9357, -2.907, 10.81), (1.337, -5.989, 7.951), (1.337, -6.273, 10.31), (0.9357, -2.623, 8.455), (0.9357, -2.907, 10.81), (-1.021, -5.915, 7.337), (-1.021, -6.347, 10.92), (-1.422, -2.981, 11.43), (-1.422, -2.549, 7.842), (1.422, -2.549, 7.842), (1.422, -2.981, 11.43), (1.824, -6.347, 10.92), (1.824, -5.915, 7.337), (-1.619, -6.818, 6.464), (-1.619, -7.432, 11.55), (2.422, -7.432, 11.55), (2.422, -6.818, 6.464), (-1.075, -6.901, 7.15), (-1.075, -7.349, 10.87), (1.878, -7.349, 10.87), (1.878, -6.901, 7.15), (-1.619, -8.895, 6.214), (-1.619, -9.509, 11.3), (2.422, -9.509, 11.3), (2.422, -8.895, 6.214), (-1.075, -8.978, 6.899), (-1.075, -9.426, 10.62), (1.878, -9.426, 10.62), (1.878, -8.978, 6.899), (-1.075, -8.978, 6.899), (-1.075, -9.426, 10.62), (1.878, -9.426, 10.62), (1.878, -8.978, 6.899), (-1.619, -10.18, 6.058), (-1.619, -10.8, 11.15), (2.422, -10.8, 11.15), (2.422, -10.18, 6.058), (1.11, -11.07, 7.964), (1.11, -11.15, 8.569), (1.591, -11.15, 8.569), (1.591, -11.07, 7.964), (-1.619, -10.77, 5.988), (-1.619, -11.38, 11.08), (2.422, -11.38, 11.08), (2.422, -10.77, 5.988), (1.11, -11.17, 7.952), (1.11, -11.24, 8.557), (1.591, -11.24, 8.557), (1.591, -11.17, 7.952)], [], [(8, 9, 10, 11), (6, 4, 5, 7), (12, 13, 14, 15), (6, 2, 0, 4), (11, 12, 15, 8), (13, 10, 9, 14), (1, 5, 22, 21), (3, 2, 11, 10), (2, 6, 12, 11), (7, 3, 10, 13), (6, 7, 13, 12), (8, 15, 19, 16), (9, 8, 16, 17), (0, 1, 21, 20), (3, 7, 5, 1), (0, 2, 3, 1), (22, 23, 31, 30), (21, 22, 30, 29), (17, 16, 24, 25), (16, 19, 27, 24), (5, 4, 23, 22), (14, 9, 17, 18), (15, 14, 18, 19), (4, 0, 20, 23), (26, 38, 39, 27), (25, 37, 38, 26), (28, 29, 33, 32), (31, 28, 32, 35), (18, 17, 25, 26), (19, 18, 26, 27), (23, 20, 28, 31), (20, 21, 29, 28), (32, 33, 41, 40), (35, 32, 40, 43), (29, 30, 34, 33), (30, 31, 35, 34), (27, 39, 36, 24), (40, 41, 49, 48), (43, 40, 48, 51), (39, 38, 46, 47), (38, 37, 45, 46), (33, 34, 42, 41), (34, 35, 43, 42), (48, 49, 45, 44), (50, 51, 47, 46), (51, 48, 44, 47), (49, 50, 46, 45), (36, 39, 47, 44), (37, 36, 44, 45), (41, 42, 50, 49), (42, 43, 51, 50), (24, 36, 37, 25)])
_uv = me_cube_004.uv_layers.new(name='UVMap')
_uv.uv.foreach_set('vector', [0.07048, 0.4656, 0.2006, 0.4656, 0.2041, 0.589, 0.074, 0.589, 0.5157, 0.4431, 0.5193, 0.5664, 0.4337, 0.5664, 0.4301, 0.4431, 0.07016, 0.1407, 0.2003, 0.1407, 0.1968, 0.2641, 0.06664, 0.2641, 0.4461, 0.5222, 0.3786, 0.5222, 0.3931, 0.3995, 0.4606, 0.3995, 0.3665, 0.5903, 0.264, 0.5903, 0.2495, 0.4676, 0.3521, 0.4676, 0.3337, 0.7438, 0.2312, 0.7438, 0.2457, 0.6212, 0.3482, 0.6212, 0.7676, 0.613, 0.7002, 0.613, 0.6807, 0.5771, 0.7871, 0.5771, 0.1243, 0.7854, 0.1243, 0.6998, 0.1418, 0.6775, 0.1418, 0.8077, 0.1243, 0.6998, 0.05683, 0.6998, 0.03928, 0.6775, 0.1418, 0.6775, 0.05683, 0.7854, 0.1243, 0.7854, 0.1418, 0.8077, 0.03928, 0.8077, 0.05683, 0.6998, 0.05683, 0.7854, 0.03928, 0.8077, 0.03928, 0.6775, 0.3521, 0.4676, 0.2495, 0.4676, 0.228, 0.4313, 0.3736, 0.4313, 0.2006, 0.4656, 0.07048, 0.4656, 0.04312, 0.431, 0.228, 0.431, 0.1496, 0.5541, 0.064, 0.5541, 0.03928, 0.52, 0.1743, 0.52, 0.7821, 0.7356, 0.7146, 0.7356, 0.7002, 0.613, 0.7676, 0.613, 0.1496, 0.5541, 0.1461, 0.6775, 0.06048, 0.6775, 0.064, 0.5541, 0.4089, 0.6037, 0.544, 0.6037, 0.544, 0.6789, 0.4089, 0.6789, 0.7871, 0.5771, 0.6807, 0.5771, 0.6807, 0.5017, 0.7871, 0.5017, 0.228, 0.431, 0.04312, 0.431, 0.04312, 0.3557, 0.228, 0.3557, 0.3736, 0.4313, 0.228, 0.4313, 0.228, 0.3559, 0.3736, 0.3559, 0.4337, 0.5664, 0.5193, 0.5664, 0.544, 0.6037, 0.4089, 0.6037, 0.3482, 0.6212, 0.2457, 0.6212, 0.2241, 0.5853, 0.3698, 0.5853, 0.06664, 0.2641, 0.1968, 0.2641, 0.2241, 0.3021, 0.03928, 0.3021, 0.4606, 0.3995, 0.3931, 0.3995, 0.3736, 0.3632, 0.48, 0.3632, 0.2241, 0.3772, 0.2241, 0.4238, 0.03928, 0.4238, 0.03928, 0.3772, 0.2241, 0.5099, 0.2241, 0.4631, 0.3698, 0.4631, 0.3698, 0.5099, 0.1778, 0.4449, 0.1778, 0.4449, 0.1778, 0.4449, 0.1778, 0.4449, 0.1778, 0.4449, 0.1778, 0.4449, 0.1778, 0.4449, 0.1778, 0.4449, 0.3698, 0.5853, 0.2241, 0.5853, 0.2241, 0.5099, 0.3698, 0.5099, 0.03928, 0.3021, 0.2241, 0.3021, 0.2241, 0.3772, 0.03928, 0.3772, 0.48, 0.3632, 0.3736, 0.3632, 0.3736, 0.2878, 0.48, 0.2878, 0.1743, 0.52, 0.03928, 0.52, 0.03928, 0.4449, 0.1743, 0.4449, 0.2206, 0.6775, 0.2206, 0.8126, 0.1418, 0.7466, 0.1418, 0.7247, 0.48, 0.3942, 0.48, 0.2878, 0.55, 0.3666, 0.55, 0.3839, 0.1778, 0.4449, 0.1778, 0.4449, 0.1778, 0.4449, 0.1778, 0.4449, 0.1778, 0.4449, 0.1778, 0.4449, 0.1778, 0.4449, 0.1778, 0.4449, 0.228, 0.3559, 0.228, 0.3091, 0.3736, 0.3091, 0.3736, 0.3559, 0.1743, 0.4669, 0.1743, 0.4449, 0.1778, 0.4449, 0.1778, 0.4669, 0.55, 0.3839, 0.55, 0.3666, 0.5535, 0.3666, 0.5535, 0.3839, 0.03928, 0.4238, 0.2241, 0.4238, 0.2241, 0.4449, 0.03928, 0.4449, 0.3698, 0.4631, 0.2241, 0.4631, 0.2241, 0.4418, 0.3698, 0.4418, 0.7871, 0.6081, 0.7871, 0.5017, 0.858, 0.512, 0.858, 0.5293, 0.482, 0.6789, 0.482, 0.814, 0.4124, 0.7668, 0.4124, 0.7449, 0.7542, 0.397, 0.7322, 0.3968, 0.642, 0.2981, 0.8268, 0.2993, 0.7321, 0.4141, 0.754, 0.4143, 0.8259, 0.4448, 0.6411, 0.4437, 0.754, 0.4143, 0.7542, 0.397, 0.8268, 0.2993, 0.8259, 0.4448, 0.7322, 0.3968, 0.7321, 0.4141, 0.6411, 0.4437, 0.642, 0.2981, 0.3736, 0.3091, 0.228, 0.3091, 0.228, 0.2878, 0.3736, 0.2878, 0.228, 0.309, 0.04312, 0.309, 0.04312, 0.2878, 0.228, 0.2878, 0.858, 0.5293, 0.858, 0.512, 0.8615, 0.512, 0.8615, 0.5293, 0.4124, 0.7449, 0.4124, 0.7668, 0.4089, 0.7668, 0.4089, 0.7449, 0.04312, 0.3557, 0.04312, 0.309, 0.228, 0.309, 0.228, 0.3557])
me_cube_004.materials.append(mat_wall)
me_cube_004.use_remesh_fix_poles = True
me_cube_004.use_remesh_preserve_attributes = False
me_cube_004.update()

# ---- objects
ob_cube = bpy.data.objects.new('Cube', me_cube_001)
ob_cube_002 = bpy.data.objects.new('Cube.002', me_cube_003)
ob_cube_001 = bpy.data.objects.new('Cube.001', me_cube_004)

# ---- transforms, parenting, visibility, modifiers, constraints
ob_cube.location = (0.0, 0.0, 0.0)
ob_cube_002.location = (0.0, 0.0, 0.0)
ob_cube_001.location = (0.0, 0.0, 0.0)

# ---- collection membership
col_collection.objects.link(ob_cube)
col_collection.objects.link(ob_cube_002)
col_collection.objects.link(ob_cube_001)

# ---- scene / render settings (as saved in the file)
scene.frame_start = 1; scene.frame_end = 250; scene.frame_set(1)
scene.render.engine = 'CYCLES'
scene.cycles.use_denoising = False
scene.cycles.samples = 32
scene.cycles.sampling_pattern = 'TABULATED_SOBOL'
scene.cycles.use_adaptive_sampling = False
scene.cycles.use_light_tree = False
scene.cycles.bake_type = 'NORMAL'
scene.view_settings.view_transform = 'Filmic'
bpy.context.view_layer.update()

# ---- added for rendering (the .blend has no active camera and no usable light): camera, sun
cam_auto = bpy.data.cameras.new('AutoCamera')
cam_auto.lens = 50.0
cam_auto.sensor_width = 36.0
cam_auto.clip_end = 1000.0
ob_auto_camera = bpy.data.objects.new('AutoCamera', cam_auto)
scene.collection.objects.link(ob_auto_camera)
ob_auto_camera.location = (17.5402, -25.4514, 19.7176)
ob_auto_camera.rotation_euler = (1.09748, -7.21219e-08, 0.694738)
scene.camera = ob_auto_camera
light_auto_sun = bpy.data.lights.new('AutoSun', 'SUN')
light_auto_sun.energy = 3.0
light_auto_sun.angle = 0.0523599
ob_auto_sun = bpy.data.objects.new('AutoSun', light_auto_sun)
scene.collection.objects.link(ob_auto_sun)
ob_auto_sun.rotation_euler = (0.872665, 0.174533, 0.523599)
bpy.context.view_layer.update()
